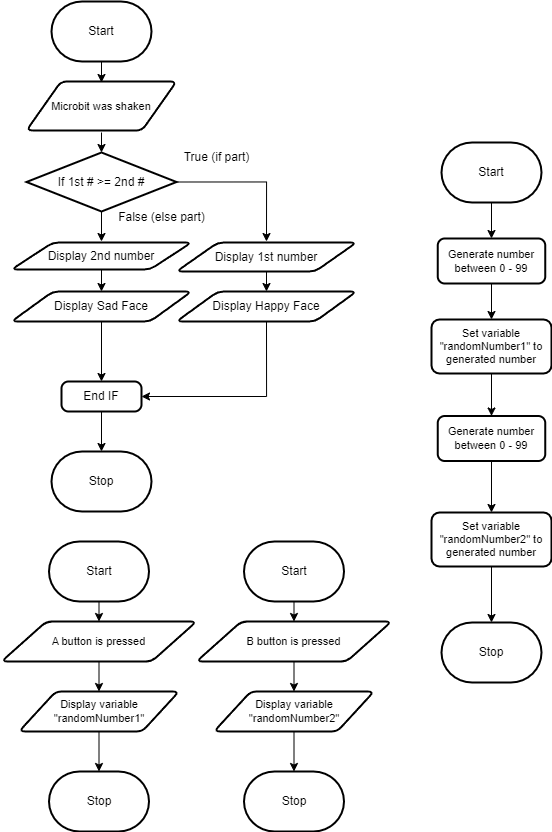

The diagram above was exported from draw.io. Its source (the exported page's mxGraphModel, read from the mxfile embedded in the PNG):
<mxGraphModel dx="1768" dy="1103" grid="1" gridSize="10" guides="1" tooltips="1" connect="1" arrows="1" fold="1" page="1" pageScale="1" pageWidth="850" pageHeight="1100" math="0" shadow="0">
  <root>
    <mxCell id="0" />
    <mxCell id="1" parent="0" />
    <mxCell id="5" style="edgeStyle=orthogonalEdgeStyle;html=1;rounded=0;entryX=0.5;entryY=0;entryDx=0;entryDy=0;" parent="1" source="2" edge="1">
      <mxGeometry relative="1" as="geometry">
        <mxPoint x="150" y="281" as="targetPoint" />
      </mxGeometry>
    </mxCell>
    <mxCell id="2" value="Start" style="strokeWidth=2;html=1;shape=mxgraph.flowchart.terminator;whiteSpace=wrap;" parent="1" vertex="1">
      <mxGeometry x="100" y="200" width="100" height="60" as="geometry" />
    </mxCell>
    <mxCell id="3" value="Stop" style="strokeWidth=2;html=1;shape=mxgraph.flowchart.terminator;whiteSpace=wrap;" parent="1" vertex="1">
      <mxGeometry x="100" y="650" width="100" height="60" as="geometry" />
    </mxCell>
    <mxCell id="18" style="edgeStyle=orthogonalEdgeStyle;html=1;exitX=1;exitY=0.5;exitDx=0;exitDy=0;exitPerimeter=0;entryX=0.5;entryY=0;entryDx=0;entryDy=0;rounded=0;" parent="1" source="9" edge="1">
      <mxGeometry relative="1" as="geometry">
        <mxPoint x="315" y="440" as="targetPoint" />
      </mxGeometry>
    </mxCell>
    <mxCell id="20" style="edgeStyle=orthogonalEdgeStyle;shape=connector;rounded=0;html=1;exitX=0.5;exitY=1;exitDx=0;exitDy=0;exitPerimeter=0;entryX=0.5;entryY=0;entryDx=0;entryDy=0;labelBackgroundColor=default;strokeColor=default;fontFamily=Helvetica;fontSize=11;fontColor=default;endArrow=classic;" parent="1" source="9" edge="1">
      <mxGeometry relative="1" as="geometry">
        <mxPoint x="150" y="440" as="targetPoint" />
      </mxGeometry>
    </mxCell>
    <mxCell id="9" value="If 1st # &amp;gt;= 2nd #" style="strokeWidth=2;html=1;shape=mxgraph.flowchart.decision;whiteSpace=wrap;fillColor=none;" parent="1" vertex="1">
      <mxGeometry x="75" y="351" width="150" height="59" as="geometry" />
    </mxCell>
    <mxCell id="24" style="edgeStyle=orthogonalEdgeStyle;shape=connector;rounded=0;html=1;exitX=0.5;exitY=1;exitDx=0;exitDy=0;entryX=0.5;entryY=0;entryDx=0;entryDy=0;entryPerimeter=0;labelBackgroundColor=default;strokeColor=default;fontFamily=Helvetica;fontSize=11;fontColor=default;endArrow=classic;" parent="1" source="15" target="3" edge="1">
      <mxGeometry relative="1" as="geometry" />
    </mxCell>
    <mxCell id="15" value="End IF" style="rounded=1;whiteSpace=wrap;html=1;absoluteArcSize=1;arcSize=14;strokeWidth=2;fillColor=none;" parent="1" vertex="1">
      <mxGeometry x="110" y="580" width="80" height="30" as="geometry" />
    </mxCell>
    <mxCell id="16" value="True (if part)" style="text;html=1;align=center;verticalAlign=middle;resizable=0;points=[];autosize=1;strokeColor=none;fillColor=none;" parent="1" vertex="1">
      <mxGeometry x="220" y="341" width="90" height="30" as="geometry" />
    </mxCell>
    <mxCell id="23" style="edgeStyle=orthogonalEdgeStyle;shape=connector;rounded=0;html=1;exitX=0.5;exitY=1;exitDx=0;exitDy=0;entryX=0.5;entryY=0;entryDx=0;entryDy=0;entryPerimeter=0;labelBackgroundColor=default;strokeColor=default;fontFamily=Helvetica;fontSize=11;fontColor=default;endArrow=classic;" parent="1" target="9" edge="1">
      <mxGeometry relative="1" as="geometry">
        <mxPoint x="150" y="331" as="sourcePoint" />
      </mxGeometry>
    </mxCell>
    <mxCell id="26" value="False (else part)" style="text;html=1;align=center;verticalAlign=middle;resizable=0;points=[];autosize=1;strokeColor=none;fillColor=none;" parent="1" vertex="1">
      <mxGeometry x="155" y="401" width="110" height="30" as="geometry" />
    </mxCell>
    <mxCell id="33" style="edgeStyle=orthogonalEdgeStyle;shape=connector;rounded=0;html=1;exitX=0.5;exitY=1;exitDx=0;exitDy=0;exitPerimeter=0;entryX=0.5;entryY=0;entryDx=0;entryDy=0;labelBackgroundColor=default;strokeColor=default;fontFamily=Helvetica;fontSize=11;fontColor=default;endArrow=classic;" parent="1" source="28" target="70" edge="1">
      <mxGeometry relative="1" as="geometry">
        <mxPoint x="540.0000000000001" y="422" as="targetPoint" />
      </mxGeometry>
    </mxCell>
    <mxCell id="28" value="Start" style="strokeWidth=2;html=1;shape=mxgraph.flowchart.terminator;whiteSpace=wrap;" parent="1" vertex="1">
      <mxGeometry x="490" y="341" width="100" height="60" as="geometry" />
    </mxCell>
    <mxCell id="29" value="Stop" style="strokeWidth=2;html=1;shape=mxgraph.flowchart.terminator;whiteSpace=wrap;" parent="1" vertex="1">
      <mxGeometry x="490" y="821" width="100" height="60" as="geometry" />
    </mxCell>
    <mxCell id="34" style="edgeStyle=orthogonalEdgeStyle;shape=connector;rounded=0;html=1;exitX=0.5;exitY=1;exitDx=0;exitDy=0;entryX=0.5;entryY=0;entryDx=0;entryDy=0;labelBackgroundColor=default;strokeColor=default;fontFamily=Helvetica;fontSize=11;fontColor=default;endArrow=classic;" parent="1" source="70" target="32" edge="1">
      <mxGeometry relative="1" as="geometry">
        <mxPoint x="540.0000000000001" y="512" as="sourcePoint" />
      </mxGeometry>
    </mxCell>
    <mxCell id="35" style="edgeStyle=orthogonalEdgeStyle;shape=connector;rounded=0;html=1;exitX=0.5;exitY=1;exitDx=0;exitDy=0;entryX=0.5;entryY=0;entryDx=0;entryDy=0;labelBackgroundColor=default;strokeColor=default;fontFamily=Helvetica;fontSize=11;fontColor=default;endArrow=classic;" parent="1" source="32" target="72" edge="1">
      <mxGeometry relative="1" as="geometry" />
    </mxCell>
    <mxCell id="32" value="Set variable &quot;randomNumber1&quot; to generated number" style="rounded=1;whiteSpace=wrap;html=1;shadow=0;strokeWidth=2;fontFamily=Helvetica;fontSize=11;fontColor=default;fillColor=none;" parent="1" vertex="1">
      <mxGeometry x="480" y="518" width="120" height="54" as="geometry" />
    </mxCell>
    <mxCell id="61" style="edgeStyle=orthogonalEdgeStyle;shape=connector;rounded=0;html=1;exitX=0.5;exitY=1;exitDx=0;exitDy=0;exitPerimeter=0;entryX=0.5;entryY=0;entryDx=0;entryDy=0;labelBackgroundColor=default;strokeColor=default;fontFamily=Helvetica;fontSize=11;fontColor=default;endArrow=classic;" parent="1" source="36" target="60" edge="1">
      <mxGeometry relative="1" as="geometry" />
    </mxCell>
    <mxCell id="36" value="Start" style="strokeWidth=2;html=1;shape=mxgraph.flowchart.terminator;whiteSpace=wrap;" parent="1" vertex="1">
      <mxGeometry x="97.5" y="740" width="100" height="60" as="geometry" />
    </mxCell>
    <mxCell id="37" value="Stop" style="strokeWidth=2;html=1;shape=mxgraph.flowchart.terminator;whiteSpace=wrap;" parent="1" vertex="1">
      <mxGeometry x="97.5" y="970" width="100" height="60" as="geometry" />
    </mxCell>
    <mxCell id="54" style="edgeStyle=orthogonalEdgeStyle;shape=connector;rounded=0;html=1;exitX=0.5;exitY=1;exitDx=0;exitDy=0;entryX=0.5;entryY=0;entryDx=0;entryDy=0;labelBackgroundColor=default;strokeColor=default;fontFamily=Helvetica;fontSize=11;fontColor=default;endArrow=classic;" parent="1" source="49" target="53" edge="1">
      <mxGeometry relative="1" as="geometry" />
    </mxCell>
    <mxCell id="49" value="&lt;span style=&quot;font-size: 12px;&quot;&gt;Display 1st number&lt;/span&gt;" style="shape=parallelogram;html=1;strokeWidth=2;perimeter=parallelogramPerimeter;whiteSpace=wrap;rounded=1;arcSize=12;size=0.23;shadow=0;fontFamily=Helvetica;fontSize=11;fontColor=default;fillColor=none;" parent="1" vertex="1">
      <mxGeometry x="225" y="441" width="180" height="29" as="geometry" />
    </mxCell>
    <mxCell id="55" style="edgeStyle=orthogonalEdgeStyle;shape=connector;rounded=0;html=1;exitX=0.5;exitY=1;exitDx=0;exitDy=0;entryX=0.5;entryY=0;entryDx=0;entryDy=0;labelBackgroundColor=default;strokeColor=default;fontFamily=Helvetica;fontSize=11;fontColor=default;endArrow=classic;" parent="1" source="51" target="52" edge="1">
      <mxGeometry relative="1" as="geometry" />
    </mxCell>
    <mxCell id="51" value="&lt;span style=&quot;font-size: 12px;&quot;&gt;Display 2nd number&lt;/span&gt;" style="shape=parallelogram;html=1;strokeWidth=2;perimeter=parallelogramPerimeter;whiteSpace=wrap;rounded=1;arcSize=12;size=0.23;shadow=0;fontFamily=Helvetica;fontSize=11;fontColor=default;fillColor=none;" parent="1" vertex="1">
      <mxGeometry x="60" y="441" width="180" height="27" as="geometry" />
    </mxCell>
    <mxCell id="56" style="edgeStyle=orthogonalEdgeStyle;shape=connector;rounded=0;html=1;exitX=0.5;exitY=1;exitDx=0;exitDy=0;entryX=0.5;entryY=0;entryDx=0;entryDy=0;labelBackgroundColor=default;strokeColor=default;fontFamily=Helvetica;fontSize=11;fontColor=default;endArrow=classic;" parent="1" source="52" target="15" edge="1">
      <mxGeometry relative="1" as="geometry" />
    </mxCell>
    <mxCell id="52" value="&lt;span style=&quot;font-size: 12px;&quot;&gt;Display Sad Face&lt;/span&gt;" style="shape=parallelogram;html=1;strokeWidth=2;perimeter=parallelogramPerimeter;whiteSpace=wrap;rounded=1;arcSize=12;size=0.23;shadow=0;fontFamily=Helvetica;fontSize=11;fontColor=default;fillColor=none;" parent="1" vertex="1">
      <mxGeometry x="60" y="490" width="180" height="30" as="geometry" />
    </mxCell>
    <mxCell id="57" style="edgeStyle=orthogonalEdgeStyle;shape=connector;rounded=0;html=1;exitX=0.5;exitY=1;exitDx=0;exitDy=0;entryX=1;entryY=0.5;entryDx=0;entryDy=0;labelBackgroundColor=default;strokeColor=default;fontFamily=Helvetica;fontSize=11;fontColor=default;endArrow=classic;" parent="1" source="53" target="15" edge="1">
      <mxGeometry relative="1" as="geometry" />
    </mxCell>
    <mxCell id="53" value="&lt;span style=&quot;font-size: 12px;&quot;&gt;Display Happy Face&lt;/span&gt;" style="shape=parallelogram;html=1;strokeWidth=2;perimeter=parallelogramPerimeter;whiteSpace=wrap;rounded=1;arcSize=12;size=0.23;shadow=0;fontFamily=Helvetica;fontSize=11;fontColor=default;fillColor=none;" parent="1" vertex="1">
      <mxGeometry x="225" y="490" width="180" height="30" as="geometry" />
    </mxCell>
    <mxCell id="59" value="Microbit was shaken" style="shape=parallelogram;html=1;strokeWidth=2;perimeter=parallelogramPerimeter;whiteSpace=wrap;rounded=1;arcSize=12;size=0.23;shadow=0;fontFamily=Helvetica;fontSize=11;fontColor=default;fillColor=none;" parent="1" vertex="1">
      <mxGeometry x="75" y="280" width="150" height="49" as="geometry" />
    </mxCell>
    <mxCell id="77" style="edgeStyle=orthogonalEdgeStyle;shape=connector;rounded=0;html=1;exitX=0.5;exitY=1;exitDx=0;exitDy=0;entryX=0.5;entryY=0;entryDx=0;entryDy=0;labelBackgroundColor=default;strokeColor=default;fontFamily=Helvetica;fontSize=11;fontColor=default;endArrow=classic;" parent="1" source="60" target="74" edge="1">
      <mxGeometry relative="1" as="geometry" />
    </mxCell>
    <mxCell id="60" value="A button is pressed" style="shape=parallelogram;html=1;strokeWidth=2;perimeter=parallelogramPerimeter;whiteSpace=wrap;rounded=1;arcSize=12;size=0.23;shadow=0;fontFamily=Helvetica;fontSize=11;fontColor=default;fillColor=none;" parent="1" vertex="1">
      <mxGeometry x="50" y="820" width="195" height="40" as="geometry" />
    </mxCell>
    <mxCell id="88" style="edgeStyle=none;html=1;exitX=0.5;exitY=1;exitDx=0;exitDy=0;entryX=0.5;entryY=0;entryDx=0;entryDy=0;entryPerimeter=0;" edge="1" parent="1" source="68" target="29">
      <mxGeometry relative="1" as="geometry" />
    </mxCell>
    <mxCell id="68" value="Set variable &quot;randomNumber2&quot; to generated number" style="rounded=1;whiteSpace=wrap;html=1;shadow=0;strokeWidth=2;fontFamily=Helvetica;fontSize=11;fontColor=default;fillColor=none;" parent="1" vertex="1">
      <mxGeometry x="480" y="711" width="120" height="54" as="geometry" />
    </mxCell>
    <mxCell id="70" value="Generate number between 0 - 99" style="rounded=1;whiteSpace=wrap;html=1;absoluteArcSize=1;arcSize=14;strokeWidth=2;shadow=0;fontFamily=Helvetica;fontSize=11;fontColor=default;fillColor=none;" parent="1" vertex="1">
      <mxGeometry x="486.25" y="437" width="107.5" height="45" as="geometry" />
    </mxCell>
    <mxCell id="87" style="edgeStyle=none;html=1;exitX=0.5;exitY=1;exitDx=0;exitDy=0;entryX=0.5;entryY=0;entryDx=0;entryDy=0;" edge="1" parent="1" source="72" target="68">
      <mxGeometry relative="1" as="geometry" />
    </mxCell>
    <mxCell id="72" value="Generate number between 0 - 99" style="rounded=1;whiteSpace=wrap;html=1;absoluteArcSize=1;arcSize=14;strokeWidth=2;shadow=0;fontFamily=Helvetica;fontSize=11;fontColor=default;fillColor=none;" parent="1" vertex="1">
      <mxGeometry x="486.25" y="614.5" width="107.5" height="45" as="geometry" />
    </mxCell>
    <mxCell id="75" style="edgeStyle=orthogonalEdgeStyle;shape=connector;rounded=0;html=1;exitX=0.5;exitY=1;exitDx=0;exitDy=0;entryX=0.5;entryY=0;entryDx=0;entryDy=0;entryPerimeter=0;labelBackgroundColor=default;strokeColor=default;fontFamily=Helvetica;fontSize=11;fontColor=default;endArrow=classic;" parent="1" source="74" target="37" edge="1">
      <mxGeometry relative="1" as="geometry" />
    </mxCell>
    <mxCell id="74" value="Display variable &quot;randomNumber1&quot;" style="shape=parallelogram;html=1;strokeWidth=2;perimeter=parallelogramPerimeter;whiteSpace=wrap;rounded=1;arcSize=12;size=0.23;shadow=0;fontFamily=Helvetica;fontSize=11;fontColor=default;fillColor=none;" parent="1" vertex="1">
      <mxGeometry x="67.5" y="890" width="160" height="40" as="geometry" />
    </mxCell>
    <mxCell id="78" style="edgeStyle=orthogonalEdgeStyle;shape=connector;rounded=0;html=1;exitX=0.5;exitY=1;exitDx=0;exitDy=0;exitPerimeter=0;entryX=0.5;entryY=0;entryDx=0;entryDy=0;labelBackgroundColor=default;strokeColor=default;fontFamily=Helvetica;fontSize=11;fontColor=default;endArrow=classic;" parent="1" source="79" target="82" edge="1">
      <mxGeometry relative="1" as="geometry" />
    </mxCell>
    <mxCell id="79" value="Start" style="strokeWidth=2;html=1;shape=mxgraph.flowchart.terminator;whiteSpace=wrap;" parent="1" vertex="1">
      <mxGeometry x="292.5" y="740" width="100" height="60" as="geometry" />
    </mxCell>
    <mxCell id="80" value="Stop" style="strokeWidth=2;html=1;shape=mxgraph.flowchart.terminator;whiteSpace=wrap;" parent="1" vertex="1">
      <mxGeometry x="292.5" y="970" width="100" height="60" as="geometry" />
    </mxCell>
    <mxCell id="81" style="edgeStyle=orthogonalEdgeStyle;shape=connector;rounded=0;html=1;exitX=0.5;exitY=1;exitDx=0;exitDy=0;entryX=0.5;entryY=0;entryDx=0;entryDy=0;labelBackgroundColor=default;strokeColor=default;fontFamily=Helvetica;fontSize=11;fontColor=default;endArrow=classic;" parent="1" source="82" target="84" edge="1">
      <mxGeometry relative="1" as="geometry" />
    </mxCell>
    <mxCell id="82" value="B button is pressed" style="shape=parallelogram;html=1;strokeWidth=2;perimeter=parallelogramPerimeter;whiteSpace=wrap;rounded=1;arcSize=12;size=0.23;shadow=0;fontFamily=Helvetica;fontSize=11;fontColor=default;fillColor=none;" parent="1" vertex="1">
      <mxGeometry x="245" y="820" width="195" height="40" as="geometry" />
    </mxCell>
    <mxCell id="83" style="edgeStyle=orthogonalEdgeStyle;shape=connector;rounded=0;html=1;exitX=0.5;exitY=1;exitDx=0;exitDy=0;entryX=0.5;entryY=0;entryDx=0;entryDy=0;entryPerimeter=0;labelBackgroundColor=default;strokeColor=default;fontFamily=Helvetica;fontSize=11;fontColor=default;endArrow=classic;" parent="1" source="84" target="80" edge="1">
      <mxGeometry relative="1" as="geometry" />
    </mxCell>
    <mxCell id="84" value="Display variable &quot;randomNumber2&quot;" style="shape=parallelogram;html=1;strokeWidth=2;perimeter=parallelogramPerimeter;whiteSpace=wrap;rounded=1;arcSize=12;size=0.23;shadow=0;fontFamily=Helvetica;fontSize=11;fontColor=default;fillColor=none;" parent="1" vertex="1">
      <mxGeometry x="262.5" y="890" width="160" height="40" as="geometry" />
    </mxCell>
  </root>
</mxGraphModel>